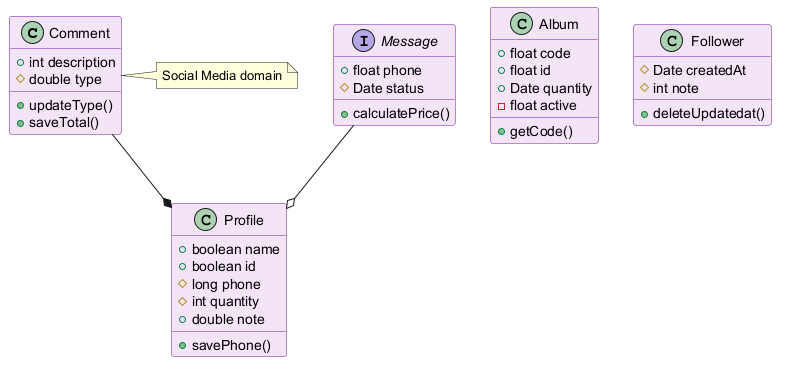

The diagram above was rendered by PlantUML. Its source (embedded in the PNG):
@startuml
skinparam backgroundColor #FFFFFF
skinparam classBackgroundColor #F3E5F5
skinparam classBorderColor #6A1B9A
class Comment {
  +int description
  #double type
  +updateType()
  +saveTotal()
}
interface Message {
  +float phone
  #Date status
  +calculatePrice()
}
class Album {
  +float code
  +float id
  +Date quantity
  -float active
  +getCode()
}
class Profile {
  +boolean name
  +boolean id
  #long phone
  #int quantity
  +double note
  +savePhone()
}
class Follower {
  #Date createdAt
  #int note
  +deleteUpdatedat()
}
Message --o Profile
Comment --* Profile
note right of Comment : Social Media domain
@enduml